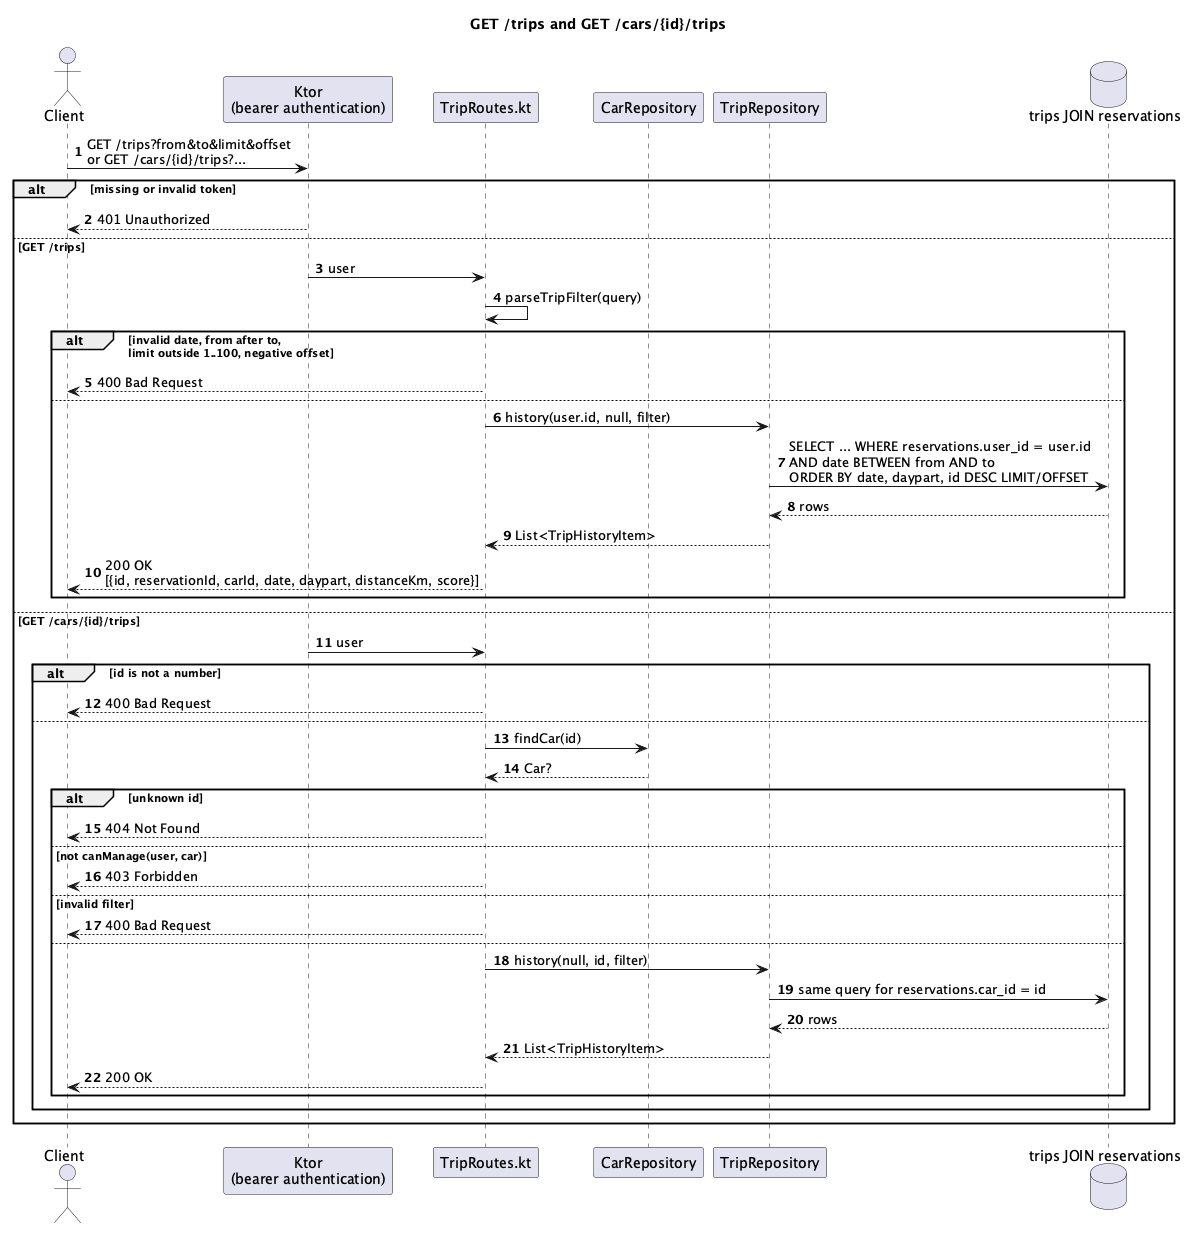

The diagram above was rendered by PlantUML. Its source (embedded in the PNG):
@startuml
title GET /trips and GET /cars/{id}/trips
autonumber

actor Client
participant "Ktor\n(bearer authentication)" as Auth
participant "TripRoutes.kt" as Route
participant "CarRepository" as Cars
participant "TripRepository" as Repo
database "trips JOIN reservations" as Db

Client -> Auth : GET /trips?from&to&limit&offset\nor GET /cars/{id}/trips?...
alt missing or invalid token
  Auth --> Client : 401 Unauthorized
else GET /trips
  Auth -> Route : user
  Route -> Route : parseTripFilter(query)
  alt invalid date, from after to,\nlimit outside 1..100, negative offset
    Route --> Client : 400 Bad Request
  else
    Route -> Repo : history(user.id, null, filter)
    Repo -> Db : SELECT ... WHERE reservations.user_id = user.id\nAND date BETWEEN from AND to\nORDER BY date, daypart, id DESC LIMIT/OFFSET
    Db --> Repo : rows
    Repo --> Route : List<TripHistoryItem>
    Route --> Client : 200 OK\n[{id, reservationId, carId, date, daypart, distanceKm, score}]
  end
else GET /cars/{id}/trips
  Auth -> Route : user
  alt id is not a number
    Route --> Client : 400 Bad Request
  else
    Route -> Cars : findCar(id)
    Cars --> Route : Car?
    alt unknown id
      Route --> Client : 404 Not Found
    else not canManage(user, car)
      Route --> Client : 403 Forbidden
    else invalid filter
      Route --> Client : 400 Bad Request
    else
      Route -> Repo : history(null, id, filter)
      Repo -> Db : same query for reservations.car_id = id
      Db --> Repo : rows
      Repo --> Route : List<TripHistoryItem>
      Route --> Client : 200 OK
    end
  end
end

@enduml